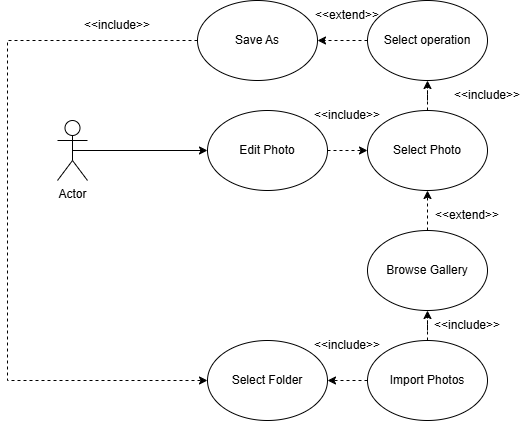

The diagram above was exported from draw.io. Its source (the exported page's mxGraphModel, read from the mxfile embedded in the PNG):
<mxGraphModel dx="1034" dy="564" grid="1" gridSize="10" guides="1" tooltips="1" connect="1" arrows="1" fold="1" page="1" pageScale="1" pageWidth="827" pageHeight="1169" math="0" shadow="0">
  <root>
    <mxCell id="0" />
    <mxCell id="1" parent="0" />
    <mxCell id="tAGkBFvt6i6FLzDKCUhE-7" style="edgeStyle=orthogonalEdgeStyle;rounded=0;orthogonalLoop=1;jettySize=auto;html=1;exitX=0.5;exitY=0.5;exitDx=0;exitDy=0;exitPerimeter=0;entryX=0;entryY=0.5;entryDx=0;entryDy=0;" edge="1" parent="1" source="72Y5hBqIs_VkPZHfMxhi-1" target="tAGkBFvt6i6FLzDKCUhE-3">
      <mxGeometry relative="1" as="geometry" />
    </mxCell>
    <mxCell id="72Y5hBqIs_VkPZHfMxhi-1" value="Actor" style="shape=umlActor;verticalLabelPosition=bottom;verticalAlign=top;html=1;outlineConnect=0;" parent="1" vertex="1">
      <mxGeometry x="90" y="230" width="30" height="60" as="geometry" />
    </mxCell>
    <mxCell id="tAGkBFvt6i6FLzDKCUhE-12" style="edgeStyle=orthogonalEdgeStyle;rounded=0;orthogonalLoop=1;jettySize=auto;html=1;exitX=1;exitY=0.5;exitDx=0;exitDy=0;dashed=1;" edge="1" parent="1" source="tAGkBFvt6i6FLzDKCUhE-3" target="tAGkBFvt6i6FLzDKCUhE-4">
      <mxGeometry relative="1" as="geometry" />
    </mxCell>
    <mxCell id="tAGkBFvt6i6FLzDKCUhE-3" value="Edit Photo" style="ellipse;whiteSpace=wrap;html=1;" vertex="1" parent="1">
      <mxGeometry x="240" y="220" width="120" height="80" as="geometry" />
    </mxCell>
    <mxCell id="tAGkBFvt6i6FLzDKCUhE-26" style="edgeStyle=orthogonalEdgeStyle;rounded=0;orthogonalLoop=1;jettySize=auto;html=1;entryX=0.5;entryY=1;entryDx=0;entryDy=0;dashed=1;" edge="1" parent="1" source="tAGkBFvt6i6FLzDKCUhE-4" target="tAGkBFvt6i6FLzDKCUhE-25">
      <mxGeometry relative="1" as="geometry" />
    </mxCell>
    <mxCell id="tAGkBFvt6i6FLzDKCUhE-4" value="Select Photo" style="ellipse;whiteSpace=wrap;html=1;" vertex="1" parent="1">
      <mxGeometry x="400" y="220" width="120" height="80" as="geometry" />
    </mxCell>
    <mxCell id="tAGkBFvt6i6FLzDKCUhE-21" style="edgeStyle=orthogonalEdgeStyle;rounded=0;orthogonalLoop=1;jettySize=auto;html=1;entryX=0.5;entryY=1;entryDx=0;entryDy=0;dashed=1;" edge="1" parent="1" source="tAGkBFvt6i6FLzDKCUhE-15" target="tAGkBFvt6i6FLzDKCUhE-4">
      <mxGeometry relative="1" as="geometry" />
    </mxCell>
    <mxCell id="tAGkBFvt6i6FLzDKCUhE-15" value="Browse Gallery" style="ellipse;whiteSpace=wrap;html=1;" vertex="1" parent="1">
      <mxGeometry x="400" y="340" width="120" height="80" as="geometry" />
    </mxCell>
    <mxCell id="tAGkBFvt6i6FLzDKCUhE-20" style="edgeStyle=orthogonalEdgeStyle;rounded=0;orthogonalLoop=1;jettySize=auto;html=1;entryX=0.5;entryY=1;entryDx=0;entryDy=0;dashed=1;" edge="1" parent="1" source="tAGkBFvt6i6FLzDKCUhE-17" target="tAGkBFvt6i6FLzDKCUhE-15">
      <mxGeometry relative="1" as="geometry" />
    </mxCell>
    <mxCell id="tAGkBFvt6i6FLzDKCUhE-24" style="edgeStyle=orthogonalEdgeStyle;rounded=0;orthogonalLoop=1;jettySize=auto;html=1;entryX=1;entryY=0.5;entryDx=0;entryDy=0;dashed=1;" edge="1" parent="1" source="tAGkBFvt6i6FLzDKCUhE-17" target="tAGkBFvt6i6FLzDKCUhE-23">
      <mxGeometry relative="1" as="geometry" />
    </mxCell>
    <mxCell id="tAGkBFvt6i6FLzDKCUhE-17" value="Import Photos" style="ellipse;whiteSpace=wrap;html=1;" vertex="1" parent="1">
      <mxGeometry x="400" y="450" width="120" height="80" as="geometry" />
    </mxCell>
    <mxCell id="tAGkBFvt6i6FLzDKCUhE-23" value="Select Folder" style="ellipse;whiteSpace=wrap;html=1;" vertex="1" parent="1">
      <mxGeometry x="240" y="450" width="120" height="80" as="geometry" />
    </mxCell>
    <mxCell id="tAGkBFvt6i6FLzDKCUhE-28" style="edgeStyle=orthogonalEdgeStyle;rounded=0;orthogonalLoop=1;jettySize=auto;html=1;entryX=1;entryY=0.5;entryDx=0;entryDy=0;dashed=1;" edge="1" parent="1" source="tAGkBFvt6i6FLzDKCUhE-25" target="tAGkBFvt6i6FLzDKCUhE-27">
      <mxGeometry relative="1" as="geometry" />
    </mxCell>
    <mxCell id="tAGkBFvt6i6FLzDKCUhE-25" value="Select operation" style="ellipse;whiteSpace=wrap;html=1;" vertex="1" parent="1">
      <mxGeometry x="400" y="110" width="120" height="80" as="geometry" />
    </mxCell>
    <mxCell id="tAGkBFvt6i6FLzDKCUhE-29" style="edgeStyle=orthogonalEdgeStyle;rounded=0;orthogonalLoop=1;jettySize=auto;html=1;entryX=0;entryY=0.5;entryDx=0;entryDy=0;dashed=1;" edge="1" parent="1" source="tAGkBFvt6i6FLzDKCUhE-27" target="tAGkBFvt6i6FLzDKCUhE-23">
      <mxGeometry relative="1" as="geometry">
        <Array as="points">
          <mxPoint x="40" y="150" />
          <mxPoint x="40" y="490" />
        </Array>
      </mxGeometry>
    </mxCell>
    <mxCell id="tAGkBFvt6i6FLzDKCUhE-27" value="Save As" style="ellipse;whiteSpace=wrap;html=1;" vertex="1" parent="1">
      <mxGeometry x="230" y="110" width="120" height="80" as="geometry" />
    </mxCell>
    <mxCell id="tAGkBFvt6i6FLzDKCUhE-30" value="&amp;lt;&amp;lt;extend&amp;gt;&amp;gt;" style="text;html=1;whiteSpace=wrap;strokeColor=none;fillColor=none;align=center;verticalAlign=middle;rounded=0;" vertex="1" parent="1">
      <mxGeometry x="350" y="110" width="60" height="30" as="geometry" />
    </mxCell>
    <mxCell id="tAGkBFvt6i6FLzDKCUhE-31" value="&amp;lt;&amp;lt;include&amp;gt;&amp;gt;" style="text;html=1;whiteSpace=wrap;strokeColor=none;fillColor=none;align=center;verticalAlign=middle;rounded=0;" vertex="1" parent="1">
      <mxGeometry x="120" y="120" width="60" height="30" as="geometry" />
    </mxCell>
    <mxCell id="tAGkBFvt6i6FLzDKCUhE-32" value="&amp;lt;&amp;lt;include&amp;gt;&amp;gt;" style="text;html=1;whiteSpace=wrap;strokeColor=none;fillColor=none;align=center;verticalAlign=middle;rounded=0;" vertex="1" parent="1">
      <mxGeometry x="350" y="210" width="60" height="30" as="geometry" />
    </mxCell>
    <mxCell id="tAGkBFvt6i6FLzDKCUhE-33" value="&amp;lt;&amp;lt;include&amp;gt;&amp;gt;" style="text;html=1;whiteSpace=wrap;strokeColor=none;fillColor=none;align=center;verticalAlign=middle;rounded=0;" vertex="1" parent="1">
      <mxGeometry x="490" y="190" width="60" height="30" as="geometry" />
    </mxCell>
    <mxCell id="tAGkBFvt6i6FLzDKCUhE-34" value="&amp;lt;&amp;lt;extend&amp;gt;&amp;gt;" style="text;html=1;whiteSpace=wrap;strokeColor=none;fillColor=none;align=center;verticalAlign=middle;rounded=0;" vertex="1" parent="1">
      <mxGeometry x="470" y="310" width="60" height="30" as="geometry" />
    </mxCell>
    <mxCell id="tAGkBFvt6i6FLzDKCUhE-35" value="&amp;lt;&amp;lt;include&amp;gt;&amp;gt;" style="text;html=1;whiteSpace=wrap;strokeColor=none;fillColor=none;align=center;verticalAlign=middle;rounded=0;" vertex="1" parent="1">
      <mxGeometry x="470" y="420" width="60" height="30" as="geometry" />
    </mxCell>
    <mxCell id="tAGkBFvt6i6FLzDKCUhE-36" value="&amp;lt;&amp;lt;include&amp;gt;&amp;gt;" style="text;html=1;whiteSpace=wrap;strokeColor=none;fillColor=none;align=center;verticalAlign=middle;rounded=0;" vertex="1" parent="1">
      <mxGeometry x="350" y="440" width="60" height="30" as="geometry" />
    </mxCell>
  </root>
</mxGraphModel>